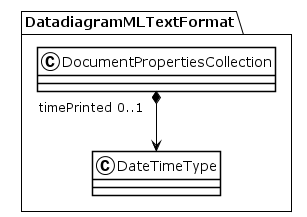

The diagram above was rendered by PlantUML. Its source (embedded in the PNG):
@startuml
!theme plain
package DatadiagramMLTextFormat {
class DocumentPropertiesCollection {
}
DocumentPropertiesCollection "timePrinted 0..1" *--> DateTimeType
class DateTimeType {
}
}
@enduml